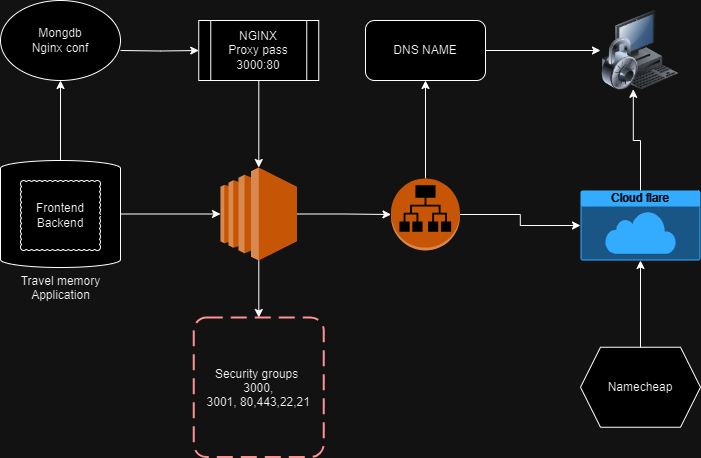

The diagram above was exported from draw.io. Its source (the exported page's mxGraphModel, read from the mxfile embedded in the PNG):
<mxGraphModel dx="1050" dy="522" grid="1" gridSize="10" guides="1" tooltips="1" connect="1" arrows="1" fold="1" page="1" pageScale="1" pageWidth="850" pageHeight="1100" math="0" shadow="0">
  <root>
    <mxCell id="0" />
    <mxCell id="1" parent="0" />
    <mxCell id="U951KNE8ywppolCYu7Pk-5" style="edgeStyle=orthogonalEdgeStyle;rounded=0;orthogonalLoop=1;jettySize=auto;html=1;" edge="1" parent="1" source="U951KNE8ywppolCYu7Pk-1" target="U951KNE8ywppolCYu7Pk-4">
      <mxGeometry relative="1" as="geometry" />
    </mxCell>
    <mxCell id="U951KNE8ywppolCYu7Pk-1" value="" style="outlineConnect=0;dashed=0;verticalLabelPosition=bottom;verticalAlign=top;align=center;html=1;shape=mxgraph.aws3.ec2;fillColor=#F58534;gradientColor=none;" vertex="1" parent="1">
      <mxGeometry x="280" y="237" width="76.5" height="93" as="geometry" />
    </mxCell>
    <mxCell id="U951KNE8ywppolCYu7Pk-30" style="edgeStyle=orthogonalEdgeStyle;rounded=0;orthogonalLoop=1;jettySize=auto;html=1;entryX=0.5;entryY=1;entryDx=0;entryDy=0;" edge="1" parent="1" source="U951KNE8ywppolCYu7Pk-2" target="U951KNE8ywppolCYu7Pk-28">
      <mxGeometry relative="1" as="geometry" />
    </mxCell>
    <mxCell id="U951KNE8ywppolCYu7Pk-2" value="" style="outlineConnect=0;dashed=0;verticalLabelPosition=bottom;verticalAlign=top;align=center;html=1;shape=mxgraph.aws3.application_load_balancer;fillColor=#F58534;gradientColor=none;" vertex="1" parent="1">
      <mxGeometry x="450.5" y="248" width="69" height="72" as="geometry" />
    </mxCell>
    <mxCell id="U951KNE8ywppolCYu7Pk-3" style="edgeStyle=orthogonalEdgeStyle;rounded=0;orthogonalLoop=1;jettySize=auto;html=1;entryX=0;entryY=0.5;entryDx=0;entryDy=0;entryPerimeter=0;" edge="1" parent="1" source="U951KNE8ywppolCYu7Pk-1" target="U951KNE8ywppolCYu7Pk-2">
      <mxGeometry relative="1" as="geometry" />
    </mxCell>
    <mxCell id="U951KNE8ywppolCYu7Pk-4" value="Security groups &#10;3000,&#10;3001, 80,443,22,21" style="rounded=1;arcSize=10;dashed=1;strokeColor=#ff0000;fillColor=none;gradientColor=none;dashPattern=8 4;strokeWidth=2;" vertex="1" parent="1">
      <mxGeometry x="253.25" y="387" width="130" height="139.5" as="geometry" />
    </mxCell>
    <mxCell id="U951KNE8ywppolCYu7Pk-20" style="edgeStyle=orthogonalEdgeStyle;rounded=0;orthogonalLoop=1;jettySize=auto;html=1;entryX=0.5;entryY=1;entryDx=0;entryDy=0;" edge="1" parent="1" source="U951KNE8ywppolCYu7Pk-6" target="U951KNE8ywppolCYu7Pk-22">
      <mxGeometry relative="1" as="geometry">
        <mxPoint x="120" y="160" as="targetPoint" />
      </mxGeometry>
    </mxCell>
    <mxCell id="U951KNE8ywppolCYu7Pk-6" value="Travel memory&lt;div&gt;Application&lt;/div&gt;" style="shape=mxgraph.pid.vessels.pressurized_vessel;html=1;pointerEvents=1;align=center;verticalLabelPosition=bottom;verticalAlign=top;dashed=0;" vertex="1" parent="1">
      <mxGeometry x="60" y="230" width="120" height="107" as="geometry" />
    </mxCell>
    <mxCell id="U951KNE8ywppolCYu7Pk-9" style="edgeStyle=orthogonalEdgeStyle;rounded=0;orthogonalLoop=1;jettySize=auto;html=1;entryX=0;entryY=0.5;entryDx=0;entryDy=0;entryPerimeter=0;" edge="1" parent="1" source="U951KNE8ywppolCYu7Pk-6" target="U951KNE8ywppolCYu7Pk-1">
      <mxGeometry relative="1" as="geometry" />
    </mxCell>
    <mxCell id="U951KNE8ywppolCYu7Pk-13" value="Namecheap" style="shape=hexagon;perimeter=hexagonPerimeter2;whiteSpace=wrap;html=1;fixedSize=1;" vertex="1" parent="1">
      <mxGeometry x="640" y="416.75" width="120" height="80" as="geometry" />
    </mxCell>
    <mxCell id="U951KNE8ywppolCYu7Pk-27" style="edgeStyle=orthogonalEdgeStyle;rounded=0;orthogonalLoop=1;jettySize=auto;html=1;entryX=0.41;entryY=0.985;entryDx=0;entryDy=0;entryPerimeter=0;" edge="1" parent="1" source="U951KNE8ywppolCYu7Pk-14" target="U951KNE8ywppolCYu7Pk-26">
      <mxGeometry relative="1" as="geometry">
        <mxPoint x="670" y="160" as="targetPoint" />
      </mxGeometry>
    </mxCell>
    <mxCell id="U951KNE8ywppolCYu7Pk-14" value="Cloud flare" style="html=1;whiteSpace=wrap;strokeColor=none;fillColor=#0079D6;labelPosition=center;verticalLabelPosition=middle;verticalAlign=top;align=center;fontSize=12;outlineConnect=0;spacingTop=-6;fontColor=#FFFFFF;sketch=0;shape=mxgraph.sitemap.cloud;" vertex="1" parent="1">
      <mxGeometry x="640" y="260" width="120" height="70" as="geometry" />
    </mxCell>
    <mxCell id="U951KNE8ywppolCYu7Pk-15" style="edgeStyle=orthogonalEdgeStyle;rounded=0;orthogonalLoop=1;jettySize=auto;html=1;entryX=0.5;entryY=1;entryDx=0;entryDy=0;entryPerimeter=0;" edge="1" parent="1" source="U951KNE8ywppolCYu7Pk-13" target="U951KNE8ywppolCYu7Pk-14">
      <mxGeometry relative="1" as="geometry" />
    </mxCell>
    <mxCell id="U951KNE8ywppolCYu7Pk-16" style="edgeStyle=orthogonalEdgeStyle;rounded=0;orthogonalLoop=1;jettySize=auto;html=1;entryX=0;entryY=0.5;entryDx=0;entryDy=0;entryPerimeter=0;" edge="1" parent="1" source="U951KNE8ywppolCYu7Pk-2" target="U951KNE8ywppolCYu7Pk-14">
      <mxGeometry relative="1" as="geometry" />
    </mxCell>
    <mxCell id="U951KNE8ywppolCYu7Pk-18" value="Frontend&lt;div&gt;Backend&lt;/div&gt;" style="whiteSpace=wrap;html=1;shape=mxgraph.basic.cloud_rect" vertex="1" parent="1">
      <mxGeometry x="80" y="250" width="80" height="70" as="geometry" />
    </mxCell>
    <mxCell id="U951KNE8ywppolCYu7Pk-25" style="edgeStyle=orthogonalEdgeStyle;rounded=0;orthogonalLoop=1;jettySize=auto;html=1;" edge="1" parent="1" source="U951KNE8ywppolCYu7Pk-19" target="U951KNE8ywppolCYu7Pk-1">
      <mxGeometry relative="1" as="geometry" />
    </mxCell>
    <mxCell id="U951KNE8ywppolCYu7Pk-19" value="NGINX&lt;div&gt;Proxy pass 3000:80&lt;/div&gt;" style="shape=process;whiteSpace=wrap;html=1;backgroundOutline=1;" vertex="1" parent="1">
      <mxGeometry x="258.25" y="90" width="120" height="60" as="geometry" />
    </mxCell>
    <mxCell id="U951KNE8ywppolCYu7Pk-23" style="edgeStyle=orthogonalEdgeStyle;rounded=0;orthogonalLoop=1;jettySize=auto;html=1;" edge="1" parent="1" target="U951KNE8ywppolCYu7Pk-19">
      <mxGeometry relative="1" as="geometry">
        <mxPoint x="180" y="120" as="sourcePoint" />
      </mxGeometry>
    </mxCell>
    <mxCell id="U951KNE8ywppolCYu7Pk-22" value="Mongdb&lt;div&gt;Nginx conf&lt;/div&gt;" style="ellipse;whiteSpace=wrap;html=1;" vertex="1" parent="1">
      <mxGeometry x="60" y="70" width="120" height="80" as="geometry" />
    </mxCell>
    <mxCell id="U951KNE8ywppolCYu7Pk-26" value="" style="image;html=1;image=img/lib/clip_art/computers/Secure_System_128x128.png" vertex="1" parent="1">
      <mxGeometry x="660" y="80" width="80" height="80" as="geometry" />
    </mxCell>
    <mxCell id="U951KNE8ywppolCYu7Pk-28" value="DNS NAME" style="rounded=1;whiteSpace=wrap;html=1;" vertex="1" parent="1">
      <mxGeometry x="425" y="90" width="120" height="60" as="geometry" />
    </mxCell>
    <mxCell id="U951KNE8ywppolCYu7Pk-29" style="edgeStyle=orthogonalEdgeStyle;rounded=0;orthogonalLoop=1;jettySize=auto;html=1;" edge="1" parent="1" source="U951KNE8ywppolCYu7Pk-28" target="U951KNE8ywppolCYu7Pk-26">
      <mxGeometry relative="1" as="geometry">
        <mxPoint x="631.5999999999999" y="128.79999999999995" as="targetPoint" />
      </mxGeometry>
    </mxCell>
  </root>
</mxGraphModel>